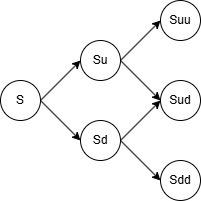

The diagram above was exported from draw.io. Its source (the exported page's mxGraphModel, read from the mxfile embedded in the PNG):
<mxGraphModel dx="985" dy="535" grid="1" gridSize="10" guides="1" tooltips="1" connect="1" arrows="1" fold="1" page="1" pageScale="1" pageWidth="827" pageHeight="1169" math="0" shadow="0">
  <root>
    <mxCell id="0" />
    <mxCell id="1" parent="0" />
    <mxCell id="VH3xZji-XAuHtcRWF6-N-20" parent="1" style="ellipse;whiteSpace=wrap;html=1;aspect=fixed;" value="S" vertex="1">
      <mxGeometry height="40" width="40" x="280" y="360" as="geometry" />
    </mxCell>
    <mxCell id="VH3xZji-XAuHtcRWF6-N-21" parent="1" style="ellipse;whiteSpace=wrap;html=1;aspect=fixed;" value="Su" vertex="1">
      <mxGeometry height="40" width="40" x="360" y="320" as="geometry" />
    </mxCell>
    <mxCell id="VH3xZji-XAuHtcRWF6-N-22" parent="1" style="ellipse;whiteSpace=wrap;html=1;aspect=fixed;" value="Sd" vertex="1">
      <mxGeometry height="40" width="40" x="360" y="400" as="geometry" />
    </mxCell>
    <mxCell id="VH3xZji-XAuHtcRWF6-N-23" edge="1" parent="1" style="endArrow=classic;html=1;rounded=0;entryX=0;entryY=0.5;entryDx=0;entryDy=0;" target="VH3xZji-XAuHtcRWF6-N-21" value="">
      <mxGeometry height="50" relative="1" width="50" as="geometry">
        <mxPoint x="320" y="380" as="sourcePoint" />
        <mxPoint x="370" y="330" as="targetPoint" />
      </mxGeometry>
    </mxCell>
    <mxCell id="VH3xZji-XAuHtcRWF6-N-24" edge="1" parent="1" source="VH3xZji-XAuHtcRWF6-N-20" style="endArrow=classic;html=1;rounded=0;entryX=0;entryY=0.5;entryDx=0;entryDy=0;exitX=1;exitY=0.5;exitDx=0;exitDy=0;" target="VH3xZji-XAuHtcRWF6-N-22" value="">
      <mxGeometry height="50" relative="1" width="50" as="geometry">
        <mxPoint x="310" y="380" as="sourcePoint" />
        <mxPoint x="360" y="330" as="targetPoint" />
      </mxGeometry>
    </mxCell>
    <mxCell id="VH3xZji-XAuHtcRWF6-N-26" parent="1" style="ellipse;whiteSpace=wrap;html=1;aspect=fixed;" value="Suu" vertex="1">
      <mxGeometry height="40" width="40" x="440" y="280" as="geometry" />
    </mxCell>
    <mxCell id="VH3xZji-XAuHtcRWF6-N-27" parent="1" style="ellipse;whiteSpace=wrap;html=1;aspect=fixed;" value="Sud" vertex="1">
      <mxGeometry height="40" width="40" x="440" y="360" as="geometry" />
    </mxCell>
    <mxCell id="VH3xZji-XAuHtcRWF6-N-28" parent="1" style="ellipse;whiteSpace=wrap;html=1;aspect=fixed;" value="Sdd" vertex="1">
      <mxGeometry height="40" width="40" x="440" y="440" as="geometry" />
    </mxCell>
    <mxCell id="VH3xZji-XAuHtcRWF6-N-29" edge="1" parent="1" source="VH3xZji-XAuHtcRWF6-N-22" style="endArrow=classic;html=1;rounded=0;exitX=1;exitY=0.5;exitDx=0;exitDy=0;entryX=0;entryY=0.5;entryDx=0;entryDy=0;" target="VH3xZji-XAuHtcRWF6-N-28" value="">
      <mxGeometry height="50" relative="1" width="50" as="geometry">
        <mxPoint x="310" y="380" as="sourcePoint" />
        <mxPoint x="360" y="330" as="targetPoint" />
      </mxGeometry>
    </mxCell>
    <mxCell id="VH3xZji-XAuHtcRWF6-N-30" edge="1" parent="1" source="VH3xZji-XAuHtcRWF6-N-22" style="endArrow=classic;html=1;rounded=0;entryX=0;entryY=0.5;entryDx=0;entryDy=0;exitX=1;exitY=0.5;exitDx=0;exitDy=0;" target="VH3xZji-XAuHtcRWF6-N-27" value="">
      <mxGeometry height="50" relative="1" width="50" as="geometry">
        <mxPoint x="310" y="380" as="sourcePoint" />
        <mxPoint x="360" y="330" as="targetPoint" />
      </mxGeometry>
    </mxCell>
    <mxCell id="VH3xZji-XAuHtcRWF6-N-31" edge="1" parent="1" source="VH3xZji-XAuHtcRWF6-N-21" style="endArrow=classic;html=1;rounded=0;entryX=0;entryY=0.5;entryDx=0;entryDy=0;exitX=1;exitY=0.5;exitDx=0;exitDy=0;" target="VH3xZji-XAuHtcRWF6-N-27" value="">
      <mxGeometry height="50" relative="1" width="50" as="geometry">
        <mxPoint x="310" y="380" as="sourcePoint" />
        <mxPoint x="360" y="330" as="targetPoint" />
      </mxGeometry>
    </mxCell>
    <mxCell id="VH3xZji-XAuHtcRWF6-N-32" edge="1" parent="1" source="VH3xZji-XAuHtcRWF6-N-21" style="endArrow=classic;html=1;rounded=0;entryX=0;entryY=0.5;entryDx=0;entryDy=0;exitX=1;exitY=0.5;exitDx=0;exitDy=0;" target="VH3xZji-XAuHtcRWF6-N-26" value="">
      <mxGeometry height="50" relative="1" width="50" as="geometry">
        <mxPoint x="310" y="380" as="sourcePoint" />
        <mxPoint x="360" y="330" as="targetPoint" />
      </mxGeometry>
    </mxCell>
  </root>
</mxGraphModel>